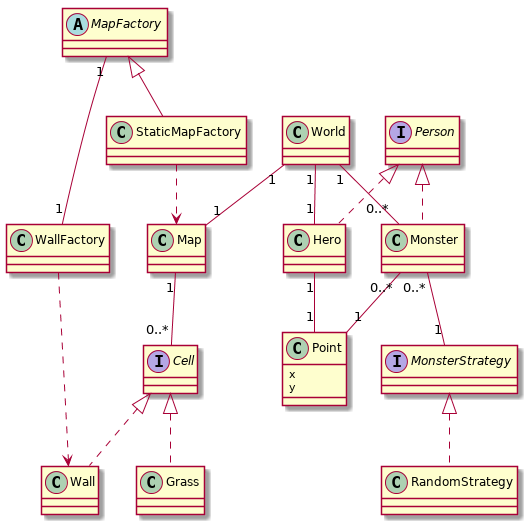

The diagram above was rendered by PlantUML. Its source (embedded in the PNG):
@startuml

interface Person

class World

World "1" -down- "1" Hero
World "1" -down- "0..*" Monster
World "1" -down- "1" Map

class Point {
	x
	y
}

class Hero
class Monster

interface MonsterStrategy

class RandomStrategy
RandomStrategy .up.|> MonsterStrategy

Hero .up.|> Person
Monster .up.|> Person

Hero "1" -- "1" Point
Monster "0..*" -- "1" Point

Monster "0..*" -- "1" MonsterStrategy

class Map
Map "1" -- "0..*" Cell

interface Cell

class Wall
class Grass

Wall .up.|> Cell
Grass .up.|> Cell

abstract MapFactory
MapFactory "1" -- "1" WallFactory

class StaticMapFactory
StaticMapFactory -up-|> MapFactory
StaticMapFactory ..> Map

class WallFactory
WallFactory ..> Wall

@enduml